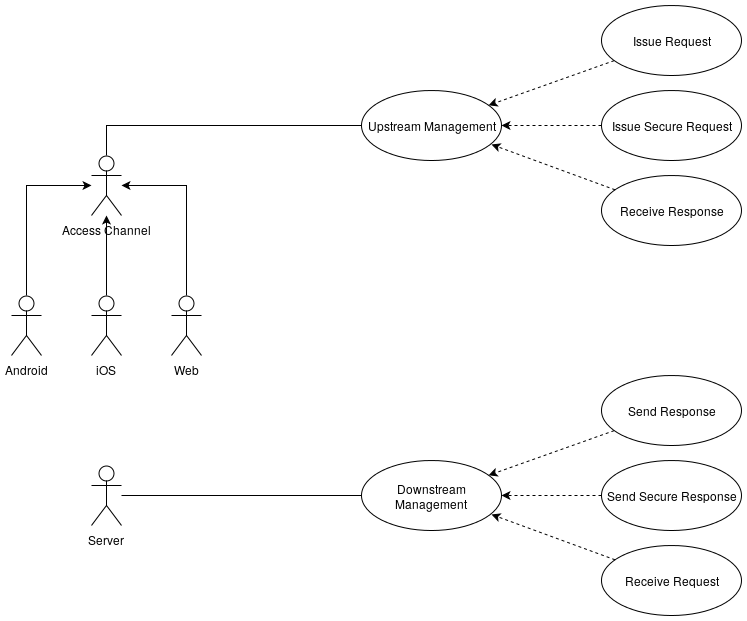

The diagram above was exported from draw.io. Its source (the exported page's mxGraphModel, read from the mxfile embedded in the PNG):
<mxGraphModel dx="1430" dy="740" grid="1" gridSize="10" guides="1" tooltips="1" connect="1" arrows="1" fold="1" page="1" pageScale="1" pageWidth="826" pageHeight="1169" math="0" shadow="0">
  <root>
    <mxCell id="0" />
    <mxCell id="1" parent="0" />
    <mxCell id="7079fdda7539db4b-9" style="edgeStyle=orthogonalEdgeStyle;rounded=0;html=1;jettySize=auto;orthogonalLoop=1;entryX=0;entryY=0.5;endArrow=none;endFill=0;" edge="1" parent="1" source="5960cc024a536ec5-2" target="7079fdda7539db4b-8">
      <mxGeometry relative="1" as="geometry">
        <Array as="points">
          <mxPoint x="125" y="280" />
        </Array>
      </mxGeometry>
    </mxCell>
    <mxCell id="5960cc024a536ec5-2" value="Access Channel" style="shape=umlActor;verticalLabelPosition=bottom;labelBackgroundColor=#ffffff;verticalAlign=top;html=1;" vertex="1" parent="1">
      <mxGeometry x="110" y="310" width="30" height="60" as="geometry" />
    </mxCell>
    <mxCell id="1438c3796820809e-1" value="Web" style="shape=umlActor;verticalLabelPosition=bottom;labelBackgroundColor=#ffffff;verticalAlign=top;html=1;" vertex="1" parent="1">
      <mxGeometry x="190" y="450" width="30" height="60" as="geometry" />
    </mxCell>
    <mxCell id="1438c3796820809e-3" value="Android" style="shape=umlActor;verticalLabelPosition=bottom;labelBackgroundColor=#ffffff;verticalAlign=top;html=1;" vertex="1" parent="1">
      <mxGeometry x="30" y="450" width="30" height="60" as="geometry" />
    </mxCell>
    <mxCell id="1438c3796820809e-5" value="iOS" style="shape=umlActor;verticalLabelPosition=bottom;labelBackgroundColor=#ffffff;verticalAlign=top;html=1;" vertex="1" parent="1">
      <mxGeometry x="110" y="450" width="30" height="60" as="geometry" />
    </mxCell>
    <mxCell id="1438c3796820809e-4" value="" style="edgeStyle=orthogonalEdgeStyle;rounded=0;html=1;jettySize=auto;orthogonalLoop=1;startArrow=classic;startFill=1;endArrow=none;endFill=0;" edge="1" parent="1" source="5960cc024a536ec5-2" target="1438c3796820809e-3">
      <mxGeometry relative="1" as="geometry" />
    </mxCell>
    <mxCell id="1438c3796820809e-6" value="" style="edgeStyle=orthogonalEdgeStyle;rounded=0;html=1;jettySize=auto;orthogonalLoop=1;startArrow=classic;startFill=1;endArrow=none;endFill=0;" edge="1" parent="1" source="5960cc024a536ec5-2" target="1438c3796820809e-5">
      <mxGeometry relative="1" as="geometry" />
    </mxCell>
    <mxCell id="7079fdda7539db4b-8" value="Upstream Management" style="ellipse;whiteSpace=wrap;html=1;" vertex="1" parent="1">
      <mxGeometry x="380" y="245" width="140" height="70" as="geometry" />
    </mxCell>
    <mxCell id="7079fdda7539db4b-11" style="rounded=0;html=1;jettySize=auto;orthogonalLoop=1;dashed=1;" edge="1" parent="1" source="7079fdda7539db4b-10" target="7079fdda7539db4b-8">
      <mxGeometry relative="1" as="geometry" />
    </mxCell>
    <mxCell id="7079fdda7539db4b-10" value="Issue Request" style="ellipse;whiteSpace=wrap;html=1;" vertex="1" parent="1">
      <mxGeometry x="620" y="160" width="140" height="70" as="geometry" />
    </mxCell>
    <mxCell id="7079fdda7539db4b-15" style="edgeStyle=none;rounded=0;html=1;dashed=1;jettySize=auto;orthogonalLoop=1;" edge="1" parent="1" source="7079fdda7539db4b-12">
      <mxGeometry relative="1" as="geometry">
        <mxPoint x="629.6943756336668" y="343.2053091828884" as="sourcePoint" />
        <mxPoint x="510" y="299" as="targetPoint" />
      </mxGeometry>
    </mxCell>
    <mxCell id="7079fdda7539db4b-12" value="Receive Response" style="ellipse;whiteSpace=wrap;html=1;" vertex="1" parent="1">
      <mxGeometry x="620" y="330" width="140" height="70" as="geometry" />
    </mxCell>
    <mxCell id="7079fdda7539db4b-14" style="edgeStyle=none;rounded=0;html=1;entryX=1;entryY=0.5;dashed=1;jettySize=auto;orthogonalLoop=1;" edge="1" parent="1" source="7079fdda7539db4b-13" target="7079fdda7539db4b-8">
      <mxGeometry relative="1" as="geometry" />
    </mxCell>
    <mxCell id="7079fdda7539db4b-13" value="Issue Secure Request" style="ellipse;whiteSpace=wrap;html=1;" vertex="1" parent="1">
      <mxGeometry x="620" y="245" width="140" height="70" as="geometry" />
    </mxCell>
    <mxCell id="7079fdda7539db4b-18" style="rounded=0;html=1;entryX=0;entryY=0.5;jettySize=auto;orthogonalLoop=1;startArrow=none;startFill=0;endArrow=none;endFill=0;" edge="1" parent="1" source="7079fdda7539db4b-16" target="7079fdda7539db4b-17">
      <mxGeometry relative="1" as="geometry" />
    </mxCell>
    <mxCell id="7079fdda7539db4b-16" value="Server&lt;br&gt;" style="shape=umlActor;verticalLabelPosition=bottom;labelBackgroundColor=#ffffff;verticalAlign=top;html=1;" vertex="1" parent="1">
      <mxGeometry x="110" y="620" width="30" height="60" as="geometry" />
    </mxCell>
    <mxCell id="7079fdda7539db4b-17" value="Downstream Management" style="ellipse;whiteSpace=wrap;html=1;" vertex="1" parent="1">
      <mxGeometry x="380" y="615" width="140" height="70" as="geometry" />
    </mxCell>
    <mxCell id="7079fdda7539db4b-20" style="rounded=0;html=1;jettySize=auto;orthogonalLoop=1;dashed=1;" edge="1" source="7079fdda7539db4b-21" parent="1">
      <mxGeometry x="507.12171367712835" y="585.1344755963054" as="geometry">
        <mxPoint x="507.12171367712835" y="629.7693930726838" as="targetPoint" />
      </mxGeometry>
    </mxCell>
    <mxCell id="7079fdda7539db4b-21" value="Send Response" style="ellipse;whiteSpace=wrap;html=1;" vertex="1" parent="1">
      <mxGeometry x="620" y="530" width="140" height="70" as="geometry" />
    </mxCell>
    <mxCell id="7079fdda7539db4b-22" style="edgeStyle=none;rounded=0;html=1;dashed=1;jettySize=auto;orthogonalLoop=1;" edge="1" source="7079fdda7539db4b-23" parent="1">
      <mxGeometry x="510" y="669" as="geometry">
        <mxPoint x="629.6943756336668" y="713.2053091828884" as="sourcePoint" />
        <mxPoint x="510" y="669" as="targetPoint" />
      </mxGeometry>
    </mxCell>
    <mxCell id="7079fdda7539db4b-23" value="Receive Request" style="ellipse;whiteSpace=wrap;html=1;" vertex="1" parent="1">
      <mxGeometry x="620" y="700" width="140" height="70" as="geometry" />
    </mxCell>
    <mxCell id="7079fdda7539db4b-24" style="edgeStyle=none;rounded=0;html=1;entryX=1;entryY=0.5;dashed=1;jettySize=auto;orthogonalLoop=1;" edge="1" source="7079fdda7539db4b-25" parent="1">
      <mxGeometry x="520" y="650" as="geometry">
        <mxPoint x="520" y="650" as="targetPoint" />
      </mxGeometry>
    </mxCell>
    <mxCell id="7079fdda7539db4b-25" value="Send Secure Response" style="ellipse;whiteSpace=wrap;html=1;" vertex="1" parent="1">
      <mxGeometry x="620" y="615" width="140" height="70" as="geometry" />
    </mxCell>
    <mxCell id="1438c3796820809e-2" value="" style="edgeStyle=orthogonalEdgeStyle;rounded=0;html=1;jettySize=auto;orthogonalLoop=1;startArrow=classic;startFill=1;endArrow=none;endFill=0;" edge="1" parent="1" source="5960cc024a536ec5-2" target="1438c3796820809e-1">
      <mxGeometry relative="1" as="geometry" />
    </mxCell>
  </root>
</mxGraphModel>